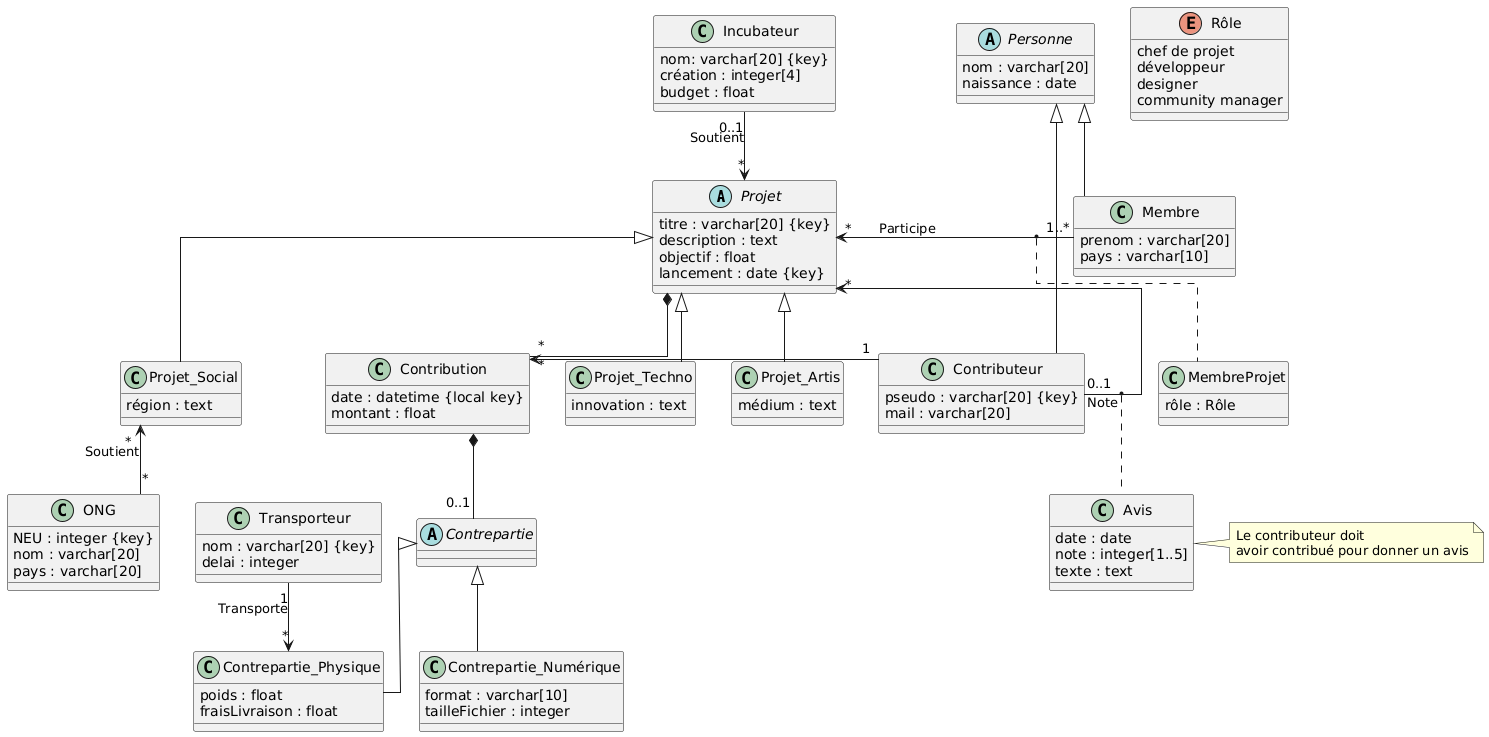

The diagram above was rendered by PlantUML. Its source (embedded in the PNG):
@startuml
skinparam linetype ortho

abstract class Projet {
    titre : varchar[20] {key}
    description : text
    objectif : float
    lancement : date {key}
}

class Incubateur {
    nom: varchar[20] {key}
    création : integer[4]
    budget : float
}

Incubateur "0..1" --> "*" Projet : Soutient

class Projet_Techno {
    innovation : text
}
class Projet_Artis {
    médium : text
}
class Projet_Social {
    région : text
}
class ONG {
    NEU : integer {key}
    nom : varchar[20]
    pays : varchar[20]
}

Projet <|-- Projet_Techno
Projet <|-- Projet_Artis
Projet <|-- Projet_Social
Projet_Social "*" <-- "*" ONG : Soutient

abstract class Personne {
    nom : varchar[20]
    naissance : date
}

class Membre {
    prenom : varchar[20]
    pays : varchar[10]
}

class Contributeur {
    pseudo : varchar[20] {key}
    mail : varchar[20]
}

Personne <|-- Membre
Personne <|-- Contributeur

enum Rôle {
    chef de projet
    développeur
    designer
    community manager
}

class MembreProjet {
    rôle : Rôle
}

Projet "*" <-right- "1..*" Membre : Participe
(Projet, Membre) .. MembreProjet

class Contribution {
    date : datetime {local key}
    montant : float
}

class Avis {
    date : date
    note : integer[1..5]
    texte : text
}

note right of (Avis)
    Le contributeur doit 
    avoir contribué pour donner un avis
end note

Contribution "*" <- "1" Contributeur
Projet *-- "*" Contribution

Contributeur "*" <-left- "0..1" Projet : Note
(Contributeur, Projet) . Avis

abstract Contrepartie {
}

class Contrepartie_Numérique {
    format : varchar[10]
    tailleFichier : integer
}

class Contrepartie_Physique {
    poids : float
    fraisLivraison : float
}

class Transporteur {
    nom : varchar[20] {key}
    delai : integer
}

Contribution *-- "0..1" Contrepartie
Contrepartie <|-- Contrepartie_Numérique
Contrepartie <|-- Contrepartie_Physique
Transporteur "1" --> "*" Contrepartie_Physique : Transporte
@enduml